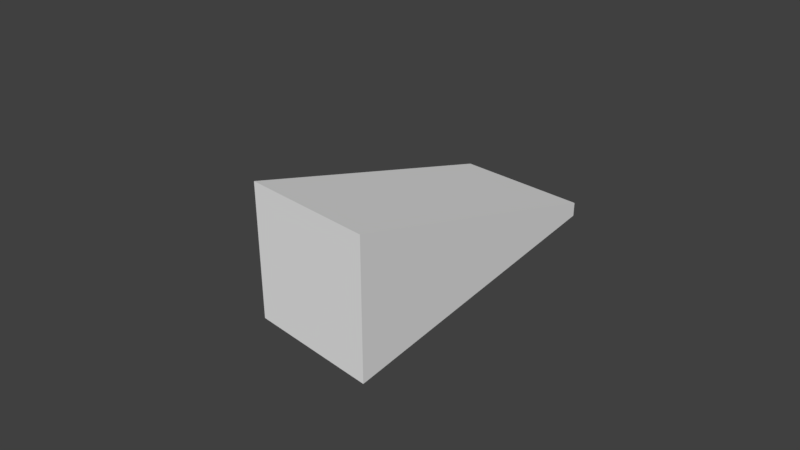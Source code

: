 # Source: wedge.blend  (saved by Blender 2.79.0; exported with 4.5.12 LTS)
import bpy
from mathutils import Matrix  # noqa: F401  (used for matrix-valued properties, if any)

bpy.ops.wm.read_factory_settings(use_empty=True)
scene = bpy.context.scene
scene.name = 'Scene'

# ---- collections
col_collection_1 = bpy.data.collections.new('Collection 1'); scene.collection.children.link(col_collection_1)

# ---- materials (node trees are filled in below, after node groups)
mat_material = bpy.data.materials.new('Material')
mat_material.alpha_threshold = 0.0
mat_material.use_transparent_shadow = False
mat_material.roughness = 0.5
mat_material.line_color = (0.0, 0.0, 0.0, 1.0)

# ---- material node trees

# ---- world
world_world = bpy.data.worlds.new('World'); scene.world = world_world
world_world.color = (0.05088, 0.05088, 0.05088)
world_world.use_sun_shadow = False
world_world.sun_shadow_jitter_overblur = 0.0
world_world.cycles.sampling_method = 'MANUAL'

# ---- cameras
cam_camera = bpy.data.cameras.new('Camera')
cam_camera.clip_end = 100.0
cam_camera.lens = 35.0
cam_camera.sensor_width = 32.0
cam_camera.sensor_height = 18.0
cam_camera.ortho_scale = 7.314
cam_camera.dof.focus_distance = 0.0
cam_camera.dof.aperture_fstop = 128.0

# ---- meshes
me_cube = bpy.data.meshes.new('Cube')
me_cube.from_pydata([(1.0, 3.0, -0.1), (1.0, -1.0, -1.0), (-1.0, -1.0, -1.0), (-1.0, 3.0, -0.1), (1.0, 3.0, 0.1), (1.0, -1.0, 1.0), (-1.0, -1.0, 1.0), (-1.0, 3.0, 0.1)], [], [(0, 1, 2, 3), (4, 7, 6, 5), (0, 4, 5, 1), (1, 5, 6, 2), (2, 6, 7, 3), (4, 0, 3, 7)])
_uv = me_cube.uv_layers.new(name='UVMap')
_uv.uv.foreach_set('vector', [0.9054, 0.2569, 0.7102, 0.2569, 0.7102, 0.1617, 0.9054, 0.1617, 0.1763, 0.2752, 0.2715, 0.2752, 0.2715, 0.4704, 0.1763, 0.4704, 0.9054, 0.2569, 0.9075, 0.2662, 0.7311, 0.3498, 0.7102, 0.2569, 0.1763, 0.5656, 0.1763, 0.4704, 0.2715, 0.4704, 0.2715, 0.5656, 0.7102, 0.1617, 0.7311, 0.06879, 0.9075, 0.1524, 0.9054, 0.1617, 0.1763, 0.2752, 0.1763, 0.2657, 0.2715, 0.2657, 0.2715, 0.2752])
me_cube.materials.append(mat_material)
me_cube.use_remesh_preserve_volume = False
me_cube.use_remesh_preserve_attributes = False
me_cube.use_mirror_vertex_groups = False
me_cube.update()

# ---- objects
ob_cube = bpy.data.objects.new('Cube', me_cube)
ob_camera = bpy.data.objects.new('Camera', cam_camera)

# ---- transforms, parenting, visibility, modifiers, constraints
ob_cube.location = (0.0, 0.0, 0.0)
ob_cube.lock_rotations_4d = False
ob_cube.empty_display_type = 'ARROWS'
ob_cube.lineart.crease_threshold = 0.0
ob_camera.location = (7.481, -6.508, 5.344)
ob_camera.rotation_euler = (1.109, 0.0, 0.8149)
ob_camera.lock_rotations_4d = False
ob_camera.empty_display_type = 'ARROWS'
ob_camera.color = (0.0, 0.0, 0.0, 0.0)
ob_camera.display_type = 'WIRE'
ob_camera.lineart.crease_threshold = 0.0

# ---- collection membership
col_collection_1.objects.link(ob_cube)
col_collection_1.objects.link(ob_camera)

# ---- scene / render settings (as saved in the file)
scene.camera = ob_camera
scene.frame_start = 1; scene.frame_end = 250; scene.frame_set(1)
scene.render.engine = 'BLENDER_EEVEE_NEXT'
scene.render.resolution_percentage = 50
scene.render.dither_intensity = 0.0
scene.cycles.use_denoising = False
scene.cycles.samples = 128
scene.cycles.sampling_pattern = 'TABULATED_SOBOL'
scene.cycles.use_adaptive_sampling = False
scene.cycles.use_light_tree = False
scene.cycles.blur_glossy = 0.0
scene.cycles.sample_clamp_indirect = 0.0
scene.view_settings.view_transform = 'Standard'
bpy.context.view_layer.update()

# ---- added for rendering (the .blend has no usable light): sun
light_auto_sun = bpy.data.lights.new('AutoSun', 'SUN')
light_auto_sun.energy = 3.0
light_auto_sun.angle = 0.0523599
ob_auto_sun = bpy.data.objects.new('AutoSun', light_auto_sun)
scene.collection.objects.link(ob_auto_sun)
ob_auto_sun.rotation_euler = (0.872665, 0.174533, 0.523599)
bpy.context.view_layer.update()
